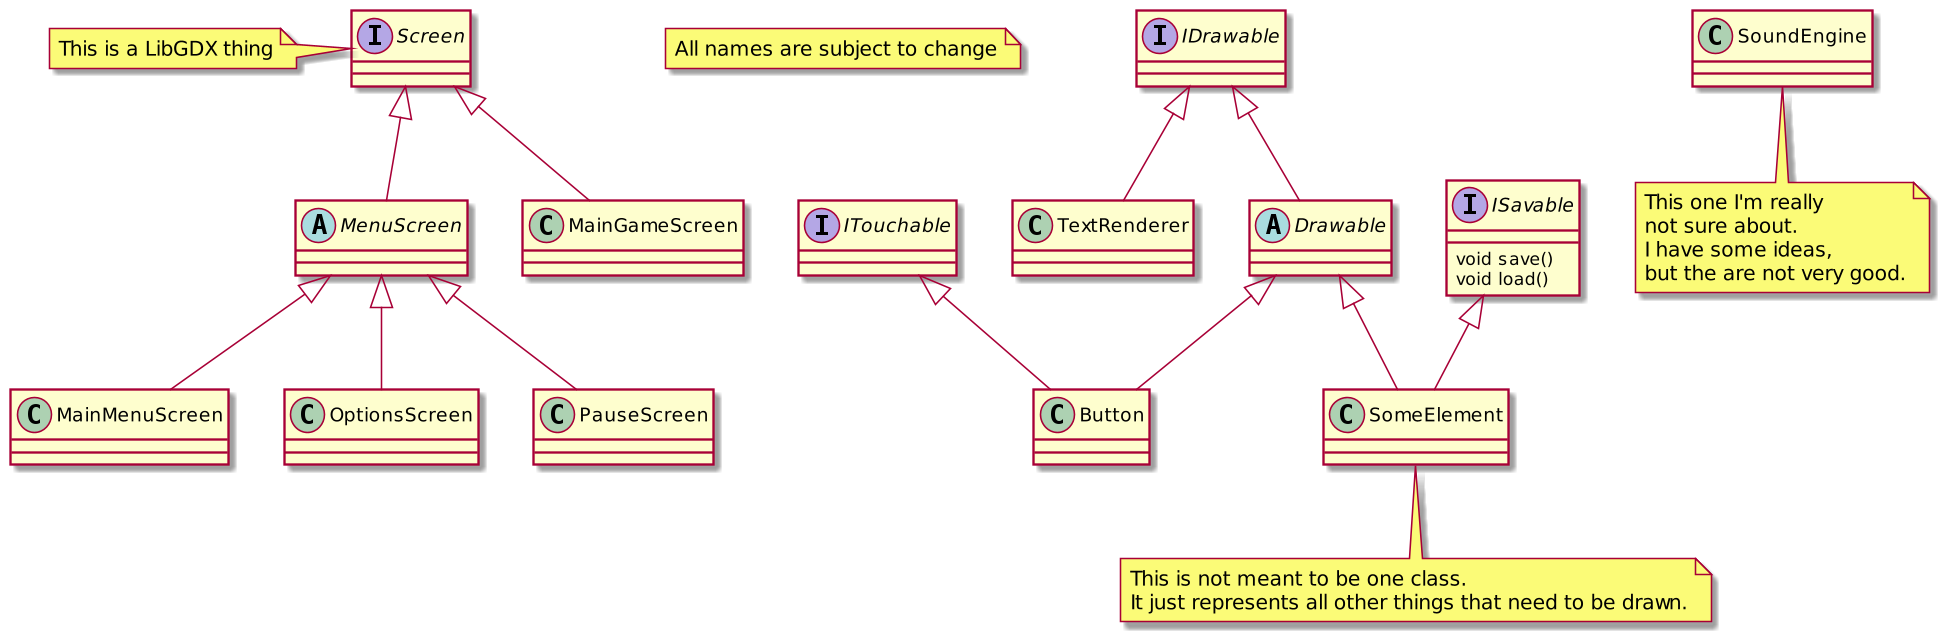

The diagram above was rendered by PlantUML. Its source (embedded in the PNG):
@startuml
skinparam dpi 600
scale 1920*1080

note "All names are subject to change" as N

interface Screen {
}
note left: This is a LibGDX thing

abstract MenuScreen {
}

class MainMenuScreen {
}

class OptionsScreen{
}

class PauseScreen{
}

class MainGameScreen {
}

interface IDrawable {
}

interface ITouchable {
}

interface ISavable {
    {method} void save()
    {method} void load()
}

abstract Drawable{
}

class Button {
}

class SomeElement {
}
note bottom: This is not meant to be one class.\nIt just represents all other things that need to be drawn.

class TextRenderer{
}

class SoundEngine{
}
note bottom: This one I'm really\nnot sure about.\nI have some ideas,\nbut the are not very good.


Screen <|-- MainGameScreen
Screen <|-- MenuScreen

MenuScreen <|-- MainMenuScreen
MenuScreen <|-- PauseScreen
MenuScreen <|-- OptionsScreen

IDrawable <|-- Drawable
IDrawable <|-- TextRenderer

ITouchable <|-- Button

ISavable <|-- SomeElement

Drawable <|-- Button
Drawable <|-- SomeElement



@enduml